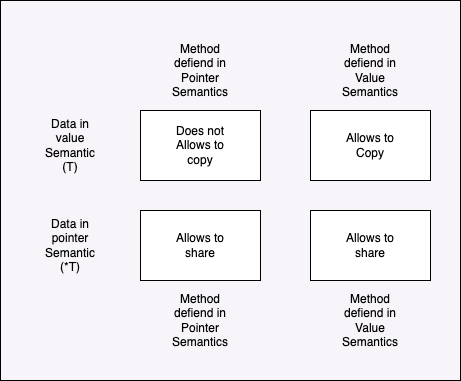

The diagram above was exported from draw.io. Its source (the exported page's mxGraphModel, read from the mxfile embedded in the PNG):
<mxGraphModel dx="650" dy="682" grid="1" gridSize="10" guides="1" tooltips="1" connect="1" arrows="1" fold="1" page="1" pageScale="1" pageWidth="827" pageHeight="1169" math="0" shadow="0">
  <root>
    <mxCell id="0" />
    <mxCell id="1" parent="0" />
    <mxCell id="171" value="" style="rounded=0;whiteSpace=wrap;html=1;fillColor=#f7f5f9;" vertex="1" parent="1">
      <mxGeometry x="90" y="40" width="460" height="380" as="geometry" />
    </mxCell>
    <mxCell id="151" value="" style="rounded=0;whiteSpace=wrap;html=1;" vertex="1" parent="1">
      <mxGeometry x="230" y="150" width="120" height="70" as="geometry" />
    </mxCell>
    <mxCell id="152" value="" style="rounded=0;whiteSpace=wrap;html=1;" vertex="1" parent="1">
      <mxGeometry x="400" y="250" width="120" height="70" as="geometry" />
    </mxCell>
    <mxCell id="153" value="" style="rounded=0;whiteSpace=wrap;html=1;" vertex="1" parent="1">
      <mxGeometry x="230" y="250" width="120" height="70" as="geometry" />
    </mxCell>
    <mxCell id="154" value="" style="rounded=0;whiteSpace=wrap;html=1;" vertex="1" parent="1">
      <mxGeometry x="400" y="150" width="120" height="70" as="geometry" />
    </mxCell>
    <mxCell id="157" value="Method defiend in&lt;br&gt;Pointer Semantics" style="text;html=1;strokeColor=none;fillColor=none;align=center;verticalAlign=middle;whiteSpace=wrap;rounded=0;" vertex="1" parent="1">
      <mxGeometry x="260" y="80" width="60" height="60" as="geometry" />
    </mxCell>
    <mxCell id="160" value="Data in value Semantic&lt;br&gt;(T)" style="text;html=1;strokeColor=none;fillColor=none;align=center;verticalAlign=middle;whiteSpace=wrap;rounded=0;" vertex="1" parent="1">
      <mxGeometry x="130" y="155" width="60" height="60" as="geometry" />
    </mxCell>
    <mxCell id="162" value="Data in pointer Semantic&lt;br&gt;(*T)" style="text;html=1;strokeColor=none;fillColor=none;align=center;verticalAlign=middle;whiteSpace=wrap;rounded=0;" vertex="1" parent="1">
      <mxGeometry x="130" y="255" width="60" height="60" as="geometry" />
    </mxCell>
    <mxCell id="163" value="Allows to share" style="text;html=1;strokeColor=none;fillColor=none;align=center;verticalAlign=middle;whiteSpace=wrap;rounded=0;" vertex="1" parent="1">
      <mxGeometry x="430" y="270" width="60" height="30" as="geometry" />
    </mxCell>
    <mxCell id="164" value="Method defiend in&lt;br&gt;Pointer Semantics" style="text;html=1;strokeColor=none;fillColor=none;align=center;verticalAlign=middle;whiteSpace=wrap;rounded=0;" vertex="1" parent="1">
      <mxGeometry x="260" y="330" width="60" height="60" as="geometry" />
    </mxCell>
    <mxCell id="165" value="Method defiend in&lt;br&gt;Value Semantics" style="text;html=1;strokeColor=none;fillColor=none;align=center;verticalAlign=middle;whiteSpace=wrap;rounded=0;" vertex="1" parent="1">
      <mxGeometry x="430" y="330" width="60" height="60" as="geometry" />
    </mxCell>
    <mxCell id="166" value="Method defiend in&lt;br&gt;Value Semantics" style="text;html=1;strokeColor=none;fillColor=none;align=center;verticalAlign=middle;whiteSpace=wrap;rounded=0;" vertex="1" parent="1">
      <mxGeometry x="430" y="80" width="60" height="60" as="geometry" />
    </mxCell>
    <mxCell id="168" value="Allows to Copy" style="text;html=1;strokeColor=none;fillColor=none;align=center;verticalAlign=middle;whiteSpace=wrap;rounded=0;" vertex="1" parent="1">
      <mxGeometry x="430" y="170" width="60" height="30" as="geometry" />
    </mxCell>
    <mxCell id="169" value="Allows to share" style="text;html=1;strokeColor=none;fillColor=none;align=center;verticalAlign=middle;whiteSpace=wrap;rounded=0;" vertex="1" parent="1">
      <mxGeometry x="260" y="270" width="60" height="30" as="geometry" />
    </mxCell>
    <mxCell id="170" value="Does not Allows to copy" style="text;html=1;strokeColor=none;fillColor=none;align=center;verticalAlign=middle;whiteSpace=wrap;rounded=0;" vertex="1" parent="1">
      <mxGeometry x="260" y="170" width="60" height="30" as="geometry" />
    </mxCell>
  </root>
</mxGraphModel>